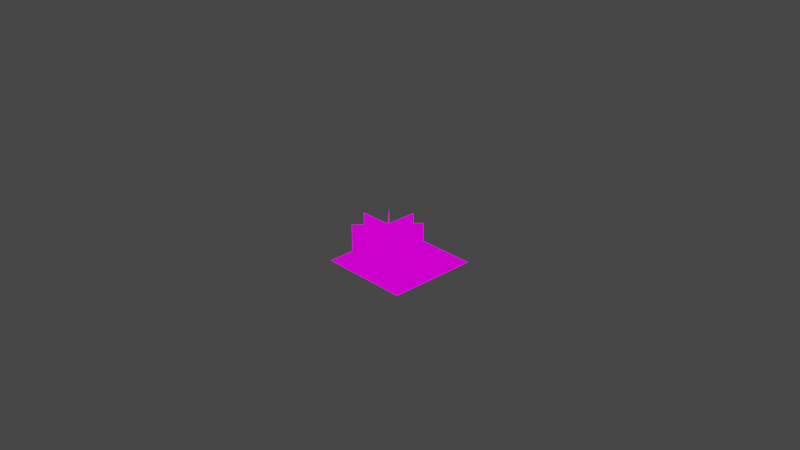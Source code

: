 # Source: waterlily.blend  (saved by Blender 2.81.16; exported with 4.5.12 LTS)
import bpy
from mathutils import Matrix  # noqa: F401  (used for matrix-valued properties, if any)

bpy.ops.wm.read_factory_settings(use_empty=True)
scene = bpy.context.scene
scene.name = 'Scene'

# ---- collections
col_collection = bpy.data.collections.new('Collection'); scene.collection.children.link(col_collection)

# ---- images (referenced by path relative to the original .blend; pixels are not part of the script)
import os
ASSET_DIR = os.environ.get("B2B_ASSET_DIR", "")  # directory of the original .blend (textures are referenced by path, not embedded)
HERE = os.path.dirname(os.path.abspath(__file__))  # packed textures are extracted next to this script under _unpacked/

def load_image(name, relpath, width, height, colorspace="sRGB"):
    """Load a texture the original file referenced (path relative to the .blend, or extracted next to this script)."""
    p = next((c for c in (os.path.join(HERE, relpath), os.path.join(ASSET_DIR, relpath)) if relpath and os.path.exists(c)), "")
    if p:
        img = bpy.data.images.load(p, check_existing=True)
        img.name = name
    else:  # same state as the original file: an image datablock whose file is absent (Cycles renders it pink)
        img = bpy.data.images.new(name, width, height)
        img.source = "FILE"
        img.filepath = "//" + (relpath or name)
    img.colorspace_settings.name = colorspace
    return img
img_greenery_galore_white_waterlily_png = load_image('greenery_galore_white_waterlily.png', 'greenery_galore_white_waterlily.png', 1024, 1024, 'sRGB')

# ---- materials (node trees are filled in below, after node groups)
mat_flower = bpy.data.materials.new('flower')
mat_flower.use_transparent_shadow = False
mat_leaf = bpy.data.materials.new('leaf')
mat_leaf.use_transparent_shadow = False

# ---- material node trees
mat_flower.use_nodes = True; mat_flower.node_tree.nodes.clear()
_N = mat_flower.node_tree.nodes; _L = mat_flower.node_tree.links
n0 = _N.new('ShaderNodeTexImage'); n0.name = 'Image Texture'; n0.location = (-462, 149)
n0.image = img_greenery_galore_white_waterlily_png
n1 = _N.new('ShaderNodeOutputMaterial'); n1.name = 'Material Output'; n1.location = (372, 204)
n2 = _N.new('ShaderNodeBsdfTransparent'); n2.name = 'Transparent BSDF'; n2.location = (-144, 265)
n3 = _N.new('ShaderNodeMixShader'); n3.name = 'Mix Shader'; n3.location = (126, 166)
_L.new(n0.outputs[0], n3.inputs[2])
_L.new(n3.outputs[0], n1.inputs[0])
_L.new(n2.outputs[0], n3.inputs[1])
_L.new(n0.outputs[1], n3.inputs[0])
n1.is_active_output = True
mat_leaf.use_nodes = True; mat_leaf.node_tree.nodes.clear()
_N = mat_leaf.node_tree.nodes; _L = mat_leaf.node_tree.links
n0 = _N.new('ShaderNodeTexImage'); n0.name = 'Image Texture'; n0.location = (-360, 220)
n0.image = img_greenery_galore_white_waterlily_png
n1 = _N.new('ShaderNodeMixShader'); n1.name = 'Mix Shader'; n1.location = (79, 249)
n2 = _N.new('ShaderNodeBsdfTransparent'); n2.name = 'Transparent BSDF'; n2.location = (-141, 341)
n3 = _N.new('ShaderNodeOutputMaterial'); n3.name = 'Material Output'; n3.location = (353, 236)
_L.new(n2.outputs[0], n1.inputs[1])
_L.new(n0.outputs[1], n1.inputs[0])
_L.new(n0.outputs[0], n1.inputs[2])
_L.new(n1.outputs[0], n3.inputs[0])
n3.is_active_output = True

# ---- world
world_world = bpy.data.worlds.new('World'); scene.world = world_world
world_world.use_nodes = True; world_world.node_tree.nodes.clear()
_N = world_world.node_tree.nodes; _L = world_world.node_tree.links
n0 = _N.new('ShaderNodeOutputWorld'); n0.name = 'World Output'; n0.location = (300, 300)
n1 = _N.new('ShaderNodeBackground'); n1.name = 'Background'; n1.location = (10, 300)
n1.inputs[0].default_value = (0.05088, 0.05088, 0.05088, 1.0)
_L.new(n1.outputs[0], n0.inputs[0])
n0.is_active_output = True
world_world.color = (0.05088, 0.05088, 0.05088)
world_world.use_sun_shadow = False
world_world.sun_shadow_jitter_overblur = 0.0

# ---- cameras
cam_camera = bpy.data.cameras.new('Camera')
cam_camera.clip_end = 100.0
cam_camera.ortho_scale = 7.314

# ---- meshes
me_plane_004 = bpy.data.meshes.new('Plane.004')
me_plane_004.from_pydata([(-0.3685, -0.3685, -0.1717), (-4.276e-08, -0.3685, -0.1717), (-0.3685, 0.3685, -0.1717), (-4.276e-08, 0.3685, -0.1717), (-0.3685, -0.2606, 0.08893), (7.645e-08, -0.2606, 0.08893), (-0.3685, 0.2606, -0.4322), (-4.276e-08, 0.2606, -0.4322), (-0.3685, -0.2823, -0.4085), (-4.276e-08, -0.2823, -0.4085), (-0.3685, 0.2823, 0.06522), (-4.276e-08, 0.2823, 0.06522), (-0.3685, -3.146e-08, 0.1969), (-4.276e-08, 2.815e-08, 0.1969), (-0.3685, -3.146e-08, -0.5402), (-1.024e-07, 2.815e-08, -0.5402), (-3.775e-08, -0.5, -0.5), (3.775e-08, -0.5, 0.5), (-3.775e-08, 0.5, -0.5), (3.775e-08, 0.5, 0.5), (-7.256e-08, 2.815e-08, -0.1717), (-0.3685, -3.146e-08, -0.1717)], [], [(21, 20, 3, 2), (21, 20, 7, 6), (21, 20, 11, 10), (21, 20, 15, 14), (16, 17, 19, 18), (4, 5, 20, 21), (12, 13, 20, 21), (8, 9, 20, 21), (0, 1, 20, 21)])
me_plane_004.polygons.foreach_set('material_index', [0, 0, 0, 0, 1, 0, 0, 0, 0])
_uv = me_plane_004.uv_layers.new(name='UVMap')
_uv.uv.foreach_set('vector', [0.2734, 1.0, 0.2734, 0.7344, 0.0, 0.7344, 0.0, 1.0, 0.2734, 1.0, 0.2734, 0.7344, 0.0, 0.7344, 0.0, 1.0, 0.2734, 1.0, 0.2734, 0.7344, 0.5469, 0.7344, 0.5469, 1.0, 0.2734, 1.0, 0.2734, 0.7344, 0.0, 0.7344, 0.0, 1.0, 0.5859, 0.5859, 0.5859, 0.0, 0.0, 0.0, 0.0, 0.5859, 0.5469, 1.0, 0.5469, 0.7344, 0.2734, 0.7344, 0.2734, 1.0, 0.5469, 1.0, 0.5469, 0.7344, 0.2734, 0.7344, 0.2734, 1.0, 0.0, 1.0, 0.0, 0.7344, 0.2734, 0.7344, 0.2734, 1.0, 0.5469, 1.0, 0.5469, 0.7344, 0.2734, 0.7344, 0.2734, 1.0])
me_plane_004.materials.append(mat_flower)
me_plane_004.materials.append(mat_leaf)
me_plane_004.use_remesh_fix_poles = True
me_plane_004.use_remesh_preserve_attributes = False
me_plane_004.use_mirror_vertex_groups = False
me_plane_004.update()

# ---- objects
ob_camera = bpy.data.objects.new('Camera', cam_camera)
ob_waterlily = bpy.data.objects.new('Waterlily', me_plane_004)

# ---- transforms, parenting, visibility, modifiers, constraints
ob_camera.location = (7.359, -6.926, 4.958)
ob_camera.rotation_euler = (1.109, 0.0, 0.8149)
ob_camera.lock_rotations_4d = False
ob_camera.empty_display_type = 'ARROWS'
ob_camera.color = (0.0, 0.0, 0.0, 0.0)
ob_camera.display_type = 'WIRE'
ob_camera.lineart.crease_threshold = 0.0
ob_waterlily.location = (0.0, 0.0, -0.49)
ob_waterlily.rotation_euler = (-0.0, 1.571, 0.0)
ob_waterlily.lineart.crease_threshold = 0.0

# ---- collection membership
col_collection.objects.link(ob_camera)
col_collection.objects.link(ob_waterlily)

# ---- scene / render settings (as saved in the file)
scene.camera = ob_camera
scene.frame_start = 1; scene.frame_end = 250; scene.frame_set(1)
scene.render.engine = 'BLENDER_EEVEE_NEXT'
scene.cycles.use_denoising = False
scene.cycles.samples = 128
scene.cycles.sampling_pattern = 'TABULATED_SOBOL'
scene.cycles.use_adaptive_sampling = False
scene.cycles.use_light_tree = False
scene.view_settings.view_transform = 'Filmic'
bpy.context.view_layer.update()

# ---- added for rendering (the .blend has no usable light): sun
light_auto_sun = bpy.data.lights.new('AutoSun', 'SUN')
light_auto_sun.energy = 3.0
light_auto_sun.angle = 0.0523599
ob_auto_sun = bpy.data.objects.new('AutoSun', light_auto_sun)
scene.collection.objects.link(ob_auto_sun)
ob_auto_sun.rotation_euler = (0.872665, 0.174533, 0.523599)
bpy.context.view_layer.update()
